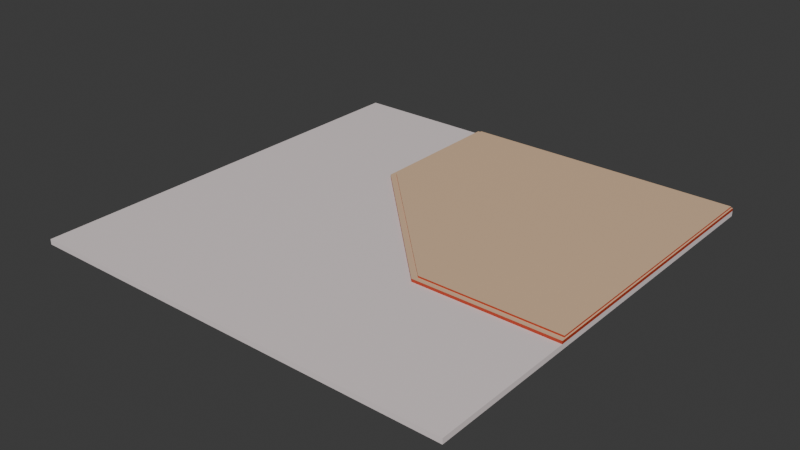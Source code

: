 # Source: pod_gameroom.blend  (saved by Blender 4.3.34; exported with 4.5.12 LTS)
import bpy
from mathutils import Matrix  # noqa: F401  (used for matrix-valued properties, if any)

bpy.ops.wm.read_factory_settings(use_empty=True)
scene = bpy.context.scene
scene.name = 'Scene'

# ---- collections
col_collection = bpy.data.collections.new('Collection'); scene.collection.children.link(col_collection)

# ---- materials (node trees are filled in below, after node groups)
mat_eee2e2 = bpy.data.materials.new('#eee2e2')
mat_b83b1c = bpy.data.materials.new('#b83b1c')
mat_e3c09d = bpy.data.materials.new('#e3c09d')

# ---- material node trees
mat_eee2e2.use_nodes = True; mat_eee2e2.node_tree.nodes.clear()
_N = mat_eee2e2.node_tree.nodes; _L = mat_eee2e2.node_tree.links
n0 = _N.new('ShaderNodeBsdfPrincipled'); n0.name = 'Principled BSDF'; n0.location = (10, 300)
n0.inputs[0].default_value = (0.855, 0.7605, 0.7605, 1.0)
n1 = _N.new('ShaderNodeOutputMaterial'); n1.name = 'Material Output'; n1.location = (300, 300)
_L.new(n0.outputs[0], n1.inputs[0])
n1.is_active_output = True
mat_b83b1c.use_nodes = True; mat_b83b1c.node_tree.nodes.clear()
_N = mat_b83b1c.node_tree.nodes; _L = mat_b83b1c.node_tree.links
n0 = _N.new('ShaderNodeBsdfPrincipled'); n0.name = 'Principled BSDF'; n0.location = (10, 300)
n0.inputs[0].default_value = (0.4793, 0.04374, 0.01161, 1.0)
n1 = _N.new('ShaderNodeOutputMaterial'); n1.name = 'Material Output'; n1.location = (300, 300)
_L.new(n0.outputs[0], n1.inputs[0])
n1.is_active_output = True
mat_e3c09d.use_nodes = True; mat_e3c09d.node_tree.nodes.clear()
_N = mat_e3c09d.node_tree.nodes; _L = mat_e3c09d.node_tree.links
n0 = _N.new('ShaderNodeBsdfPrincipled'); n0.name = 'Principled BSDF'; n0.location = (10, 300)
n0.inputs[0].default_value = (0.7681, 0.5271, 0.3372, 1.0)
n1 = _N.new('ShaderNodeOutputMaterial'); n1.name = 'Material Output'; n1.location = (300, 300)
_L.new(n0.outputs[0], n1.inputs[0])
n1.is_active_output = True

# ---- world
world_world = bpy.data.worlds.new('World'); scene.world = world_world
world_world.use_nodes = True; world_world.node_tree.nodes.clear()
_N = world_world.node_tree.nodes; _L = world_world.node_tree.links
n0 = _N.new('ShaderNodeOutputWorld'); n0.name = 'World Output'; n0.location = (300, 300)
n1 = _N.new('ShaderNodeBackground'); n1.name = 'Background'; n1.location = (10, 300)
n1.inputs[0].default_value = (0.05088, 0.05088, 0.05088, 1.0)
_L.new(n1.outputs[0], n0.inputs[0])
n0.is_active_output = True
world_world.color = (0.05088, 0.05088, 0.05088)
world_world.sun_shadow_jitter_overblur = 0.0

# ---- meshes
me_plane = bpy.data.meshes.new('Plane')
me_plane.from_pydata([(-1.0, -1.0, 0.0), (1.0, -1.0, 0.0), (-1.0, 1.0, 0.0), (1.0, 1.0, 0.0), (-1.0, -1.0, 0.02411), (1.0, -1.0, 0.02411), (-1.0, 1.0, 0.02411), (1.0, 1.0, 0.02411), (-0.3322, -1.0, 0.0), (-0.3322, 1.0, 0.0), (-0.3322, -1.0, 0.02411), (-0.3322, 1.0, 0.02411), (-1.0, -0.3345, 0.0), (1.0, -0.3345, 0.0), (-1.0, -0.3345, 0.02411), (1.0, -0.3345, 0.02411), (-0.3322, -0.3345, 0.02411), (-0.3322, -0.3345, 0.0), (0.3339, -1.0, 0.0), (0.3339, -1.0, 0.02411), (0.3339, 1.0, 0.0), (0.3339, 1.0, 0.02411), (0.3339, -0.3345, 0.02411), (0.3339, -0.3345, 0.0), (1.0, 0.3328, 0.0), (1.0, 0.3328, 0.02411), (-0.3322, 0.3328, 0.02411), (-1.0, 0.3328, 0.0), (-1.0, 0.3328, 0.02411), (-0.3322, 0.3328, 0.0), (0.3339, 0.3328, 0.0), (0.9935, 0.341, 0.03773), (0.9935, 0.9938, 0.03773), (0.3417, 0.9938, 0.03773), (-0.31, 0.9938, 0.03773), (-0.31, 0.3469, 0.03773), (0.9935, -0.3119, 0.03773), (0.3477, -0.3119, 0.03773), (1.0, 0.3328, 0.03773), (1.0, 1.0, 0.03773), (0.3339, 1.0, 0.03773), (-0.3322, 1.0, 0.03773), (-0.3322, 0.3328, 0.03773), (1.0, -0.3345, 0.03773), (0.3339, -0.3345, 0.03773), (0.9935, 0.341, 0.04518), (-0.31, 0.3469, 0.04518), (0.9935, 0.9938, 0.04518), (0.3417, 0.9938, 0.04518), (-0.31, 0.9938, 0.04518), (0.9935, -0.3119, 0.04518), (0.3477, -0.3119, 0.04518)], [], [(30, 20, 3, 24), (18, 1, 5, 19), (24, 3, 7, 25), (12, 0, 4, 14), (9, 2, 6, 11), (20, 9, 11, 21), (0, 8, 10, 4), (28, 26, 11, 6), (27, 2, 9, 29), (0, 12, 17, 8), (4, 10, 16, 14), (27, 12, 14, 28), (1, 13, 15, 5), (19, 5, 15, 22), (18, 23, 13, 1), (8, 17, 23, 18), (10, 19, 22, 16), (3, 20, 21, 7), (8, 18, 19, 10), (29, 9, 20, 30), (17, 29, 30, 23), (2, 27, 28, 6), (12, 27, 29, 17), (14, 16, 26, 28), (13, 24, 25, 15), (23, 30, 24, 13), (15, 25, 38, 43), (7, 21, 40, 39), (16, 22, 26), (37, 36, 50, 51), (35, 37, 51, 46), (11, 26, 42, 41), (22, 15, 43, 44), (26, 22, 44, 42), (25, 7, 39, 38), (21, 11, 41, 40), (32, 31, 38, 39), (34, 33, 40, 41), (35, 34, 41, 42), (33, 32, 39, 40), (36, 37, 44, 43), (31, 36, 43, 38), (37, 35, 42, 44), (45, 47, 48, 49, 46), (51, 50, 45, 46), (34, 35, 46, 49), (31, 32, 47, 45), (36, 31, 45, 50), (32, 33, 48, 47), (33, 34, 49, 48)])
me_plane.polygons.foreach_set('material_index', [0, 0, 0, 0, 0, 0, 0, 0, 0, 0, 0, 0, 0, 0, 0, 0, 0, 0, 0, 0, 0, 0, 0, 0, 0, 0, 1, 1, 0, 1, 1, 1, 1, 1, 1, 1, 2, 2, 2, 2, 2, 2, 2, 2, 2, 1, 1, 1, 1, 1])
_uv = me_plane.uv_layers.new(name='UVMap')
_uv.uv.foreach_set('vector', [0.75, 0.75, 0.75, 1.0, 1.0, 1.0, 1.0, 0.75, 0.75, 0.0, 1.0, 0.0, 1.0, 0.0, 0.75, 0.0, 1.0, 0.75, 1.0, 1.0, 1.0, 1.0, 1.0, 0.75, 0.0, 0.5, 0.0, 0.0, 0.0, 0.0, 0.0, 0.5, 0.5, 1.0, 0.0, 1.0, 0.0, 1.0, 0.5, 1.0, 0.75, 1.0, 0.5, 1.0, 0.5, 1.0, 0.75, 1.0, 0.0, 0.0, 0.5, 0.0, 0.5, 0.0, 0.0, 0.0, 0.0, 0.75, 0.5, 0.75, 0.5, 1.0, 0.0, 1.0, 0.0, 0.75, 0.0, 1.0, 0.5, 1.0, 0.5, 0.75, 0.0, 0.0, 0.0, 0.5, 0.5, 0.5, 0.5, 0.0, 0.0, 0.0, 0.5, 0.0, 0.5, 0.5, 0.0, 0.5, 0.0, 0.75, 0.0, 0.5, 0.0, 0.5, 0.0, 0.75, 1.0, 0.0, 1.0, 0.5, 1.0, 0.5, 1.0, 0.0, 0.75, 0.0, 1.0, 0.0, 1.0, 0.5, 0.75, 0.5, 0.75, 0.0, 0.75, 0.5, 1.0, 0.5, 1.0, 0.0, 0.5, 0.0, 0.5, 0.5, 0.75, 0.5, 0.75, 0.0, 0.5, 0.0, 0.75, 0.0, 0.75, 0.5, 0.5, 0.5, 1.0, 1.0, 0.75, 1.0, 0.75, 1.0, 1.0, 1.0, 0.5, 0.0, 0.75, 0.0, 0.75, 0.0, 0.5, 0.0, 0.5, 0.75, 0.5, 1.0, 0.75, 1.0, 0.75, 0.75, 0.5, 0.5, 0.5, 0.75, 0.75, 0.75, 0.75, 0.5, 0.0, 1.0, 0.0, 0.75, 0.0, 0.75, 0.0, 1.0, 0.0, 0.5, 0.0, 0.75, 0.5, 0.75, 0.5, 0.5, 0.0, 0.5, 0.5, 0.5, 0.5, 0.75, 0.0, 0.75, 1.0, 0.5, 1.0, 0.75, 1.0, 0.75, 1.0, 0.5, 0.75, 0.5, 0.75, 0.75, 1.0, 0.75, 1.0, 0.5, 1.0, 0.5, 1.0, 0.75, 1.0, 0.75, 1.0, 0.5, 1.0, 1.0, 0.75, 1.0, 0.75, 1.0, 1.0, 1.0, 0.5, 0.5, 0.75, 0.5, 0.5, 0.75, 0.7522, 0.5054, 0.9946, 0.5054, 0.9946, 0.5054, 0.7522, 0.5054, 0.5054, 0.7522, 0.7522, 0.5054, 0.7522, 0.5054, 0.5054, 0.7522, 0.5, 1.0, 0.5, 0.75, 0.5, 0.75, 0.5, 1.0, 0.75, 0.5, 1.0, 0.5, 1.0, 0.5, 0.75, 0.5, 0.5, 0.75, 0.75, 0.5, 0.75, 0.5, 0.5, 0.75, 1.0, 0.75, 1.0, 1.0, 1.0, 1.0, 1.0, 0.75, 0.75, 1.0, 0.5, 1.0, 0.5, 1.0, 0.75, 1.0, 0.9946, 0.9946, 0.9946, 0.75, 1.0, 0.75, 1.0, 1.0, 0.5054, 0.9946, 0.75, 0.9946, 0.75, 1.0, 0.5, 1.0, 0.5054, 0.7522, 0.5054, 0.9946, 0.5, 1.0, 0.5, 0.75, 0.75, 0.9946, 0.9946, 0.9946, 1.0, 1.0, 0.75, 1.0, 0.9946, 0.5054, 0.7522, 0.5054, 0.75, 0.5, 1.0, 0.5, 0.9946, 0.75, 0.9946, 0.5054, 1.0, 0.5, 1.0, 0.75, 0.7522, 0.5054, 0.5054, 0.7522, 0.5, 0.75, 0.75, 0.5, 0.9946, 0.75, 0.9946, 0.9946, 0.75, 0.9946, 0.5054, 0.9946, 0.5054, 0.7522, 0.7522, 0.5054, 0.9946, 0.5054, 0.9946, 0.75, 0.5054, 0.7522, 0.5054, 0.9946, 0.5054, 0.7522, 0.5054, 0.7522, 0.5054, 0.9946, 0.9946, 0.75, 0.9946, 0.9946, 0.9946, 0.9946, 0.9946, 0.75, 0.9946, 0.5054, 0.9946, 0.75, 0.9946, 0.75, 0.9946, 0.5054, 0.9946, 0.9946, 0.75, 0.9946, 0.75, 0.9946, 0.9946, 0.9946, 0.75, 0.9946, 0.5054, 0.9946, 0.5054, 0.9946, 0.75, 0.9946])
me_plane.materials.append(mat_eee2e2)
me_plane.materials.append(mat_b83b1c)
me_plane.materials.append(mat_e3c09d)
me_plane.update()

# ---- objects
ob_plane = bpy.data.objects.new('Plane', me_plane)

# ---- transforms, parenting, visibility, modifiers, constraints
ob_plane.location = (0.0, 0.0, 0.0)
ob_plane.scale = (30.02, 30.02, 30.02)

# ---- collection membership
col_collection.objects.link(ob_plane)

# ---- scene / render settings (as saved in the file)
scene.frame_start = 1; scene.frame_end = 250; scene.frame_set(1)
scene.render.engine = 'BLENDER_EEVEE_NEXT'
bpy.context.view_layer.update()

# ---- added for rendering (the .blend has no active camera and no usable light): camera, sun
cam_auto = bpy.data.cameras.new('AutoCamera')
cam_auto.lens = 50.0
cam_auto.sensor_width = 36.0
cam_auto.clip_end = 1378.81
ob_auto_camera = bpy.data.objects.new('AutoCamera', cam_auto)
scene.collection.objects.link(ob_auto_camera)
ob_auto_camera.location = (78.5647, -94.2777, 63.5299)
ob_auto_camera.rotation_euler = (1.09748, -7.21219e-08, 0.694738)
scene.camera = ob_auto_camera
light_auto_sun = bpy.data.lights.new('AutoSun', 'SUN')
light_auto_sun.energy = 3.0
light_auto_sun.angle = 0.0523599
ob_auto_sun = bpy.data.objects.new('AutoSun', light_auto_sun)
scene.collection.objects.link(ob_auto_sun)
ob_auto_sun.rotation_euler = (0.872665, 0.174533, 0.523599)
bpy.context.view_layer.update()
